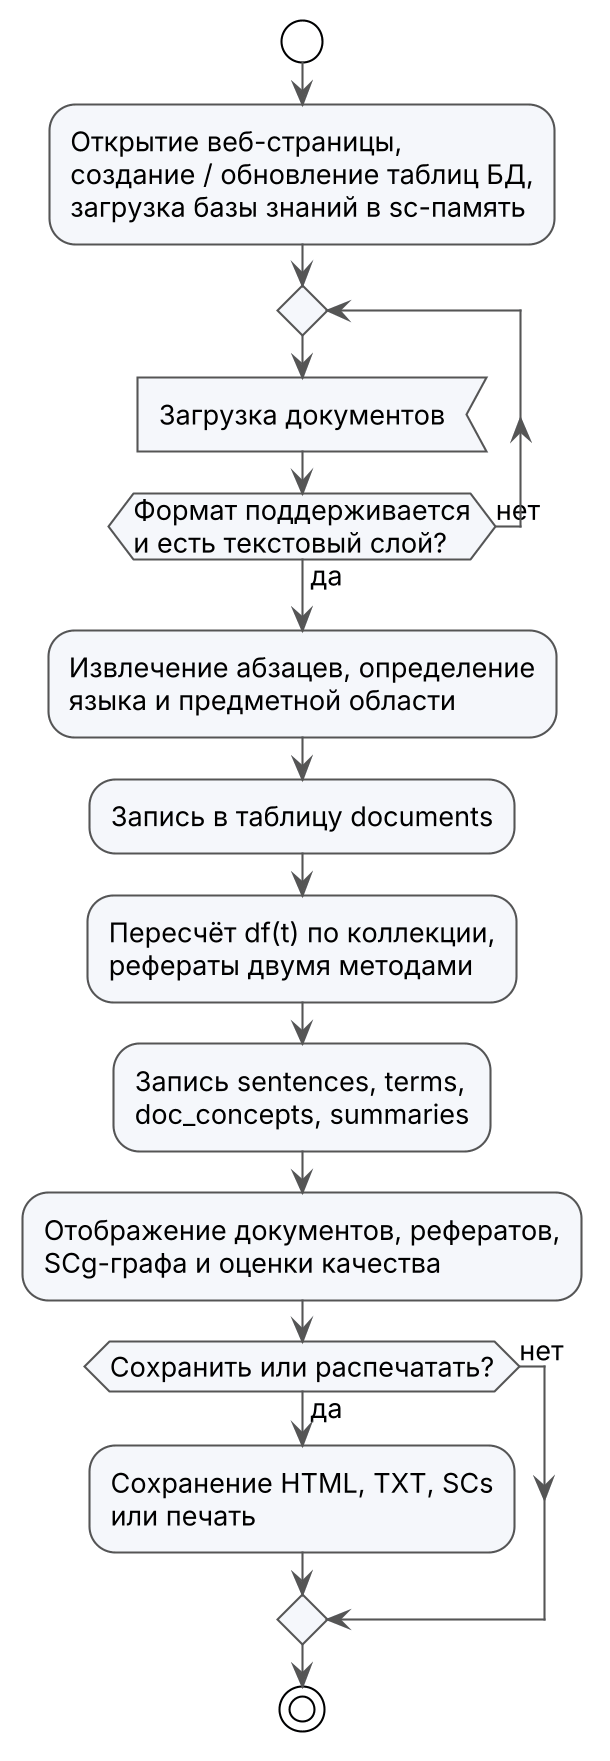

The diagram above was rendered by PlantUML. Its source (embedded in the PNG):
@startuml
skinparamlocked dpi 200
' Блок-схема работы программы
!theme plain
skinparam defaultFontName "Segoe UI"
skinparam defaultFontSize 13
skinparam ArrowColor #555555
skinparam ActivityBackgroundColor #F5F7FB
skinparam ActivityBorderColor #555555

start
:Открытие веб-страницы,
создание / обновление таблиц БД,
загрузка базы знаний в sc-память;
repeat
  :Загрузка документов; <<input>>
repeat while (Формат поддерживается\nи есть текстовый слой?) is (нет) not (да)
:Извлечение абзацев, определение
языка и предметной области;
:Запись в таблицу documents;
:Пересчёт df(t) по коллекции,
рефераты двумя методами;
:Запись sentences, terms,
doc_concepts, summaries;
:Отображение документов, рефератов,
SCg-графа и оценки качества;
if (Сохранить или распечатать?) then (да)
  :Сохранение HTML, TXT, SCs
или печать;
else (нет)
endif
stop
@enduml